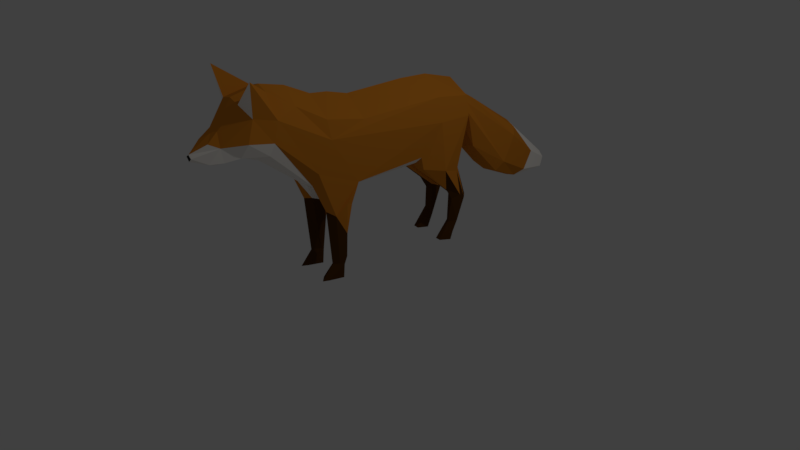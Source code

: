 # Source: TreeHouse_Fox.blend  (saved by Blender 2.78.0; exported with 4.5.12 LTS)
import bpy
from mathutils import Matrix  # noqa: F401  (used for matrix-valued properties, if any)

bpy.ops.wm.read_factory_settings(use_empty=True)
scene = bpy.context.scene
scene.name = 'Scene'

# ---- collections
col_collection_1 = bpy.data.collections.new('Collection 1'); scene.collection.children.link(col_collection_1)

# ---- materials (node trees are filled in below, after node groups)
mat_fox_white_001 = bpy.data.materials.new('Fox_White_001')
mat_fox_white_001.alpha_threshold = 0.0
mat_fox_white_001.use_transparent_shadow = False
mat_fox_white_001.diffuse_color = (1.0, 0.9539, 0.8916, 1.0)
mat_fox_white_001.specular_color = (0.25, 0.25, 0.25)
mat_fox_white_001.roughness = 0.5
mat_fox_brown_001 = bpy.data.materials.new('Fox_Brown_001')
mat_fox_brown_001.alpha_threshold = 0.0
mat_fox_brown_001.use_transparent_shadow = False
mat_fox_brown_001.diffuse_color = (0.7059, 0.2433, 0.02205, 1.0)
mat_fox_brown_001.specular_color = (0.25, 0.25, 0.25)
mat_fox_brown_001.roughness = 0.5
mat_fox_brownblack_001 = bpy.data.materials.new('Fox_BrownBlack_001')
mat_fox_brownblack_001.alpha_threshold = 0.0
mat_fox_brownblack_001.use_transparent_shadow = False
mat_fox_brownblack_001.diffuse_color = (0.08747, 0.03427, 0.005303, 1.0)
mat_fox_brownblack_001.specular_color = (0.25, 0.25, 0.25)
mat_fox_brownblack_001.roughness = 0.5
mat_fox_nose_001 = bpy.data.materials.new('Fox_nose_001')
mat_fox_nose_001.alpha_threshold = 0.0
mat_fox_nose_001.use_transparent_shadow = False
mat_fox_nose_001.diffuse_color = (0.01834, 0.01834, 0.01834, 1.0)
mat_fox_nose_001.specular_color = (0.25, 0.25, 0.25)
mat_fox_nose_001.roughness = 0.5

# ---- material node trees

# ---- world
world_world = bpy.data.worlds.new('World'); scene.world = world_world
world_world.color = (0.05088, 0.05088, 0.05088)
world_world.use_sun_shadow = False
world_world.sun_shadow_jitter_overblur = 0.0
world_world.cycles.sampling_method = 'MANUAL'

# ---- cameras
cam_camera = bpy.data.cameras.new('Camera')
cam_camera.clip_end = 100.0
cam_camera.lens = 35.0
cam_camera.sensor_width = 32.0
cam_camera.sensor_height = 18.0
cam_camera.ortho_scale = 7.314
cam_camera.dof.focus_distance = 0.0
cam_camera.dof.aperture_fstop = 128.0

# ---- lights
light_lamp = bpy.data.lights.new('Lamp', 'POINT')
light_lamp.transmission_factor = 0.0
light_lamp.cutoff_distance = 30.0
light_lamp.energy = 100.0
light_lamp.shadow_buffer_clip_start = 1.001
light_lamp.shadow_soft_size = 0.1
light_lamp.shadow_maximum_resolution = 0.006
light_lamp.use_absolute_resolution = True

# ---- meshes
me_cube_003 = bpy.data.meshes.new('Cube.003')
me_cube_003.from_pydata([(0.5587, -0.4515, 3.223), (0.647, 1.492, 1.704), (0.6434, 1.375, 2.77), (0.3929, 2.101, 2.393), (0.5969, 2.109, 2.749), (0.235, 2.283, 2.446), (0.5043, -0.8651, 0.9479), (0.6253, -1.223, 3.003), (0.5617, -1.266, 3.384), (0.3775, -1.53, 2.087), (0.4345, -1.824, 3.71), (0.2614, -2.302, 4.024), (0.5797, -2.273, 3.586), (0.374, -2.927, 2.98), (0.2655, -2.852, 3.905), (0.5314, -2.729, 3.695), (0.1365, -3.218, 3.472), (0.2984, -3.26, 3.221), (0.08619, -3.717, 3.071), (0.2089, -3.449, 2.938), (0.5642, -0.6133, 1.996), (0.5575, 0.9237, 2.104), (0.5587, -1.491, 2.374), (0.5572, -2.354, 3.178), (0.5587, -2.858, 3.27), (0.7026, -2.824, 4.402), (0.3332, 2.507, 1.913), (0.3923, 2.285, 2.712), (0.5569, 1.341, 3.278), (0.2805, -0.6315, 1.833), (0.1147, 1.286, 1.965), (0.381, 0.9226, 1.942), (0.5204, 2.104, 3.163), (0.1964, 2.065, 2.364), (0.1218, -1.373, 1.996), (0.4627, -2.411, 2.923), (0.2736, -3.2, 2.929), (0.1679, -3.428, 3.295), (0.3093, 2.315, 2.907), (0.3945, 0.948, 1.804), (0.5082, 1.912, 1.557), (0.2511, 1.907, 1.54), (0.5123, 2.022, 0.983), (0.3891, 2.038, 1.566), (0.5197, 1.011, 1.812), (0.2066, 0.9321, 1.917), (0.5206, 1.95, 0.4079), (0.3913, 2.25, 0.9102), (0.434, 1.7, 1.152), (0.2669, 2.137, 0.8884), (0.5226, 1.84, 0.1792), (0.4814, 2.165, 0.8814), (0.4268, 1.858, 0.8941), (0.2777, 1.897, 0.99), (0.5196, 1.781, -0.005713), (0.3878, 1.81, 0.3605), (0.3867, 1.919, 0.005832), (0.2874, 1.868, 0.3654), (0.2532, 1.892, 0.2436), (0.4431, 1.549, 0.01575), (0.3116, 1.548, 0.01312), (0.2498, 1.783, -0.006792), (0.5204, -0.7484, 1.561), (0.2507, -0.7472, 1.613), (0.4465, -0.8473, 0.4235), (0.5821, -0.8939, 1.613), (0.2511, -1.166, 1.516), (0.5151, -1.113, 1.388), (0.3303, -0.8118, 0.988), (0.202, -0.915, 1.426), (0.4931, -0.9443, 0.2863), (0.3972, -1.265, 1.488), (0.2597, -0.9898, 0.3542), (0.4855, -0.96, -0.002491), (0.3884, -1.161, 0.3217), (0.4755, -1.042, 0.3306), (0.3163, -0.9066, 0.2839), (0.2738, -0.9586, -0.00334), (0.3958, -1.406, 0.01258), (0.2893, -1.311, 0.04447), (0.4699, -1.302, 0.03159), (0.3182, 3.695, 2.087), (0.4811, 3.303, 1.402), (0.4349, 3.607, 1.931), (0.3631, 3.176, 1.184), (0.2661, 4.356, 1.339), (0.3572, 4.064, 0.995), (0.2176, 3.903, 0.8471), (0.145, 4.878, 1.03), (0.1638, 4.798, 0.8243), (-0.5587, -0.4515, 3.223), (-0.647, 1.492, 1.704), (0.0, 1.428, 3.609), (0.0, 1.428, 1.993), (0.0, -0.8727, 1.788), (-0.6434, 1.375, 2.77), (-0.3929, 2.101, 2.393), (0.0, 2.101, 3.421), (-0.5969, 2.109, 2.749), (-0.2462, 2.283, 2.446), (-0.0056, 2.28, 3.137), (-0.5043, -0.8651, 0.9479), (-0.6253, -1.223, 3.003), (-0.5617, -1.266, 3.384), (0.0, -1.263, 3.733), (-0.3775, -1.53, 2.087), (-0.4345, -1.824, 3.71), (0.0, -1.793, 3.99), (0.0, -1.562, 2.041), (-0.2614, -2.302, 4.024), (-0.5797, -2.273, 3.586), (0.0, -2.297, 4.108), (0.0, -2.405, 2.702), (-0.374, -2.927, 2.98), (-0.2655, -2.852, 3.905), (-0.5314, -2.729, 3.695), (0.0, -2.924, 2.895), (-0.1365, -3.218, 3.472), (-0.2984, -3.26, 3.221), (0.0, -3.717, 3.125), (-0.08619, -3.717, 3.071), (0.0, -3.295, 2.824), (-0.2089, -3.449, 2.938), (0.0, -3.269, 3.434), (-0.5642, -0.6133, 1.996), (-0.5575, 0.9237, 2.104), (-0.5587, -1.491, 2.374), (-0.5572, -2.354, 3.178), (-0.5587, -2.858, 3.27), (0.0, -3.717, 2.997), (-0.7026, -2.824, 4.402), (0.0, 2.44, 1.838), (-0.3332, 2.507, 1.913), (-0.4035, 2.285, 2.712), (0.0, 2.705, 2.873), (-0.5569, 1.341, 3.278), (0.0, 0.828, 3.628), (0.0, 0.6277, 1.835), (-0.2805, -0.6315, 1.833), (-0.1147, 1.286, 1.965), (0.0, -0.4515, 3.574), (-0.381, 0.9226, 1.942), (-0.5204, 2.104, 3.163), (-0.1964, 2.065, 2.364), (-0.0056, 2.277, 2.396), (0.0, -0.8945, 3.695), (-0.1218, -1.373, 1.996), (-0.4627, -2.411, 2.923), (0.0, -2.856, 3.974), (-0.2736, -3.2, 2.929), (-0.1679, -3.428, 3.295), (-0.3205, 2.315, 2.907), (-0.3945, 0.948, 1.804), (-0.5082, 1.912, 1.557), (-0.2511, 1.907, 1.54), (-0.5123, 2.022, 0.983), (-0.3891, 2.038, 1.566), (-0.5197, 1.011, 1.812), (-0.2066, 0.9321, 1.917), (-0.5206, 1.95, 0.4079), (-0.3913, 2.25, 0.9102), (-0.434, 1.7, 1.152), (-0.2669, 2.137, 0.8884), (-0.5226, 1.84, 0.1792), (-0.4814, 2.165, 0.8814), (-0.4268, 1.858, 0.8941), (-0.2777, 1.897, 0.99), (-0.5196, 1.781, -0.005713), (-0.3878, 1.81, 0.3605), (-0.3867, 1.919, 0.005832), (-0.2874, 1.868, 0.3654), (-0.2532, 1.892, 0.2436), (-0.4431, 1.549, 0.01575), (-0.3116, 1.548, 0.01312), (-0.2498, 1.783, -0.006792), (-0.5204, -0.7484, 1.561), (-0.2507, -0.7472, 1.613), (-0.4465, -0.8473, 0.4235), (-0.5821, -0.8939, 1.613), (-0.2511, -1.166, 1.516), (-0.5151, -1.113, 1.388), (-0.3303, -0.8118, 0.988), (-0.202, -0.915, 1.426), (-0.4931, -0.9443, 0.2863), (-0.3972, -1.265, 1.488), (-0.2597, -0.9898, 0.3542), (-0.4855, -0.96, -0.002491), (-0.3884, -1.161, 0.3217), (-0.4755, -1.042, 0.3306), (-0.3163, -0.9066, 0.2839), (-0.2738, -0.9586, -0.00334), (-0.3958, -1.406, 0.01258), (-0.2893, -1.311, 0.04447), (-0.4699, -1.302, 0.03159), (-0.3182, 3.695, 2.087), (0.0, 3.152, 1.124), (-0.4811, 3.303, 1.402), (-0.4349, 3.607, 1.931), (-0.3631, 3.176, 1.184), (0.0, 3.873, 0.7976), (-0.2661, 4.356, 1.339), (-0.3572, 4.064, 0.995), (0.0, 3.796, 2.13), (-0.2176, 3.903, 0.8471), (-0.145, 4.878, 1.03), (0.0, 4.781, 0.7808), (0.0, 4.915, 1.124), (-0.1638, 4.798, 0.8243)], [], [(30, 93, 144), (108, 9, 35), (116, 13, 36), (17, 37, 119), (19, 17, 18), (13, 24, 17), (35, 23, 24), (9, 34, 66), (14, 15, 25), (121, 36, 19), (121, 19, 129), (112, 35, 116), (3, 33, 144), (94, 137, 31), (137, 93, 30), (30, 33, 41), (34, 94, 69), (87, 199, 89), (86, 87, 89), (202, 85, 88), (85, 86, 89), (31, 21, 29), (33, 30, 144), (108, 34, 9), (116, 35, 13), (121, 116, 36), (18, 17, 119), (19, 36, 17), (129, 19, 18), (36, 13, 17), (35, 9, 23), (13, 35, 24), (31, 137, 45), (112, 108, 35), (108, 94, 34), (5, 3, 144), (29, 94, 31), (45, 137, 30), (66, 34, 69), (206, 202, 88), (89, 199, 205), (88, 85, 89), (205, 206, 88), (89, 205, 88), (139, 144, 93), (108, 147, 105), (116, 149, 113), (118, 119, 150), (122, 120, 118), (113, 118, 128), (147, 128, 127), (105, 179, 146), (114, 130, 115), (121, 122, 149), (121, 129, 122), (112, 116, 147), (96, 144, 143), (94, 141, 137), (137, 139, 93), (139, 154, 143), (146, 182, 94), (203, 207, 199), (201, 207, 203), (202, 204, 200), (200, 207, 201), (141, 138, 125), (143, 144, 139), (108, 105, 146), (116, 113, 147), (121, 149, 116), (120, 119, 118), (122, 118, 149), (129, 120, 122), (149, 118, 113), (147, 127, 105), (113, 128, 147), (141, 158, 137), (112, 147, 108), (108, 146, 94), (99, 144, 96), (138, 141, 94), (158, 139, 137), (179, 182, 146), (206, 204, 202), (207, 205, 199), (204, 207, 200), (205, 204, 206), (207, 204, 205), (5, 144, 131), (26, 5, 131), (21, 20, 29), (140, 28, 136), (7, 0, 8), (28, 0, 7), (32, 4, 27), (28, 2, 4), (4, 3, 5), (29, 20, 62), (8, 104, 107), (7, 8, 10), (12, 10, 11), (22, 7, 12), (23, 12, 15), (11, 111, 148), (10, 107, 111), (24, 15, 17), (12, 11, 25), (15, 14, 16), (37, 123, 119), (17, 16, 37), (9, 22, 23), (2, 7, 20), (15, 12, 25), (11, 14, 25), (27, 5, 26), (2, 21, 44), (26, 131, 84), (14, 148, 16), (0, 140, 145), (92, 28, 32), (97, 32, 100), (4, 2, 1), (21, 31, 39), (3, 4, 40), (33, 3, 43), (43, 40, 51), (40, 1, 42), (39, 45, 53), (41, 43, 47), (30, 41, 49), (44, 39, 48), (1, 44, 48), (45, 30, 49), (62, 65, 6), (69, 63, 68), (22, 9, 71), (94, 29, 63), (20, 22, 67), (63, 62, 68), (134, 38, 83), (27, 26, 82), (38, 27, 82), (83, 82, 86), (84, 195, 199), (82, 84, 87), (81, 83, 85), (202, 81, 85), (39, 31, 45), (136, 28, 92), (2, 28, 7), (38, 32, 27), (100, 32, 38), (32, 28, 4), (8, 145, 104), (27, 4, 5), (10, 8, 107), (12, 7, 10), (22, 20, 7), (63, 29, 62), (23, 22, 12), (24, 23, 15), (11, 10, 111), (16, 148, 123), (17, 15, 16), (37, 16, 123), (62, 20, 65), (71, 9, 66), (21, 2, 20), (134, 100, 38), (1, 2, 44), (82, 26, 84), (14, 11, 148), (8, 0, 145), (97, 92, 32), (40, 4, 1), (140, 0, 28), (44, 21, 39), (43, 3, 40), (41, 33, 43), (53, 45, 49), (67, 22, 71), (69, 94, 63), (65, 20, 67), (6, 65, 67), (81, 134, 83), (84, 131, 195), (202, 134, 81), (83, 38, 82), (85, 83, 86), (87, 84, 199), (86, 82, 87), (99, 131, 144), (132, 131, 99), (125, 138, 124), (140, 136, 135), (102, 103, 90), (135, 102, 90), (142, 133, 98), (135, 98, 95), (98, 99, 96), (138, 175, 124), (103, 107, 104), (102, 106, 103), (110, 109, 106), (126, 110, 102), (127, 115, 110), (109, 148, 111), (106, 111, 107), (128, 118, 115), (110, 130, 109), (115, 117, 114), (150, 119, 123), (118, 150, 117), (105, 127, 126), (95, 124, 102), (115, 130, 110), (109, 130, 114), (133, 132, 99), (95, 157, 125), (132, 198, 131), (114, 117, 148), (90, 145, 140), (92, 142, 135), (97, 100, 142), (98, 91, 95), (125, 152, 141), (96, 153, 98), (143, 156, 96), (156, 164, 153), (153, 155, 91), (152, 166, 158), (154, 160, 156), (139, 162, 154), (157, 161, 152), (91, 161, 157), (158, 162, 139), (175, 101, 178), (182, 181, 176), (126, 184, 105), (94, 176, 138), (124, 180, 126), (176, 181, 175), (134, 197, 151), (133, 196, 132), (151, 196, 133), (197, 201, 196), (198, 199, 195), (196, 203, 198), (194, 200, 197), (202, 200, 194), (152, 158, 141), (136, 92, 135), (95, 102, 135), (151, 133, 142), (100, 151, 142), (142, 98, 135), (103, 104, 145), (133, 99, 98), (106, 107, 103), (110, 106, 102), (126, 102, 124), (176, 175, 138), (127, 110, 126), (128, 115, 127), (109, 111, 106), (117, 123, 148), (118, 117, 115), (150, 123, 117), (175, 178, 124), (184, 179, 105), (125, 124, 95), (134, 151, 100), (91, 157, 95), (196, 198, 132), (114, 148, 109), (103, 145, 90), (97, 142, 92), (153, 91, 98), (140, 135, 90), (157, 152, 125), (156, 153, 96), (154, 156, 143), (166, 162, 158), (180, 184, 126), (182, 176, 94), (178, 180, 124), (101, 180, 178), (194, 197, 134), (198, 195, 131), (202, 194, 134), (197, 196, 151), (200, 201, 197), (203, 199, 198), (201, 203, 196), (42, 48, 52), (53, 49, 58), (42, 52, 46), (56, 46, 50), (49, 47, 56), (52, 53, 57), (51, 42, 46), (47, 51, 46), (60, 58, 61), (60, 61, 54), (56, 50, 54), (50, 46, 59), (46, 55, 59), (55, 57, 60), (68, 6, 64), (69, 68, 76), (67, 71, 74), (71, 66, 72), (66, 69, 72), (6, 67, 75), (79, 72, 77), (77, 73, 80), (72, 76, 77), (76, 70, 73), (75, 74, 78), (74, 72, 79), (70, 75, 80), (47, 43, 51), (51, 40, 42), (48, 39, 53), (49, 41, 47), (52, 48, 53), (42, 1, 48), (57, 53, 58), (46, 52, 55), (58, 49, 56), (55, 52, 57), (56, 47, 46), (61, 58, 56), (59, 60, 54), (56, 54, 61), (54, 50, 59), (60, 57, 58), (59, 55, 60), (68, 62, 6), (64, 6, 70), (72, 69, 76), (75, 67, 74), (74, 71, 72), (76, 68, 64), (70, 6, 75), (73, 70, 80), (76, 64, 70), (79, 77, 78), (78, 77, 80), (77, 76, 73), (80, 75, 78), (78, 74, 79), (155, 165, 161), (166, 171, 162), (155, 159, 165), (169, 163, 159), (162, 169, 160), (165, 170, 166), (164, 159, 155), (160, 159, 164), (173, 174, 171), (173, 167, 174), (169, 167, 163), (163, 172, 159), (159, 172, 168), (168, 173, 170), (181, 177, 101), (182, 189, 181), (180, 187, 184), (184, 185, 179), (179, 185, 182), (101, 188, 180), (192, 190, 185), (190, 193, 186), (185, 190, 189), (189, 186, 183), (188, 191, 187), (187, 192, 185), (183, 193, 188), (160, 164, 156), (164, 155, 153), (161, 166, 152), (162, 160, 154), (165, 166, 161), (155, 161, 91), (170, 171, 166), (159, 168, 165), (171, 169, 162), (168, 170, 165), (169, 159, 160), (174, 169, 171), (172, 167, 173), (169, 174, 167), (167, 172, 163), (173, 171, 170), (172, 173, 168), (181, 101, 175), (177, 183, 101), (185, 189, 182), (188, 187, 180), (187, 185, 184), (189, 177, 181), (183, 188, 101), (186, 193, 183), (189, 183, 177), (192, 191, 190), (191, 193, 190), (190, 186, 189), (193, 191, 188), (191, 192, 187), (18, 119, 129), (120, 129, 119)])
me_cube_003.polygons.foreach_set('material_index', [0, 0, 0, 0, 0, 0, 0, 0, 0, 0, 0, 0, 0, 0, 0, 0, 0, 0, 0, 0, 0, 0, 0, 0, 0, 0, 0, 0, 0, 0, 0, 0, 0, 0, 0, 0, 0, 0, 0, 0, 0, 0, 0, 0, 0, 0, 0, 0, 0, 0, 0, 0, 0, 0, 0, 0, 0, 0, 0, 0, 0, 0, 0, 0, 0, 0, 0, 0, 0, 0, 0, 0, 0, 0, 0, 0, 0, 0, 0, 0, 0, 0, 0, 0, 0, 0, 0, 0, 1, 1, 1, 1, 1, 1, 1, 1, 1, 1, 1, 1, 1, 1, 1, 1, 1, 1, 1, 1, 1, 1, 1, 1, 1, 1, 1, 1, 1, 1, 1, 1, 1, 1, 1, 1, 1, 1, 1, 1, 1, 1, 1, 1, 1, 1, 1, 1, 1, 1, 1, 1, 1, 1, 1, 1, 1, 1, 1, 1, 1, 1, 1, 1, 1, 1, 1, 1, 1, 1, 1, 1, 1, 1, 1, 1, 1, 1, 1, 1, 1, 1, 1, 1, 1, 1, 1, 1, 1, 1, 1, 1, 1, 1, 1, 1, 1, 1, 1, 1, 1, 1, 1, 1, 1, 1, 1, 1, 1, 1, 1, 1, 1, 1, 1, 1, 1, 1, 1, 1, 1, 1, 1, 1, 1, 1, 1, 1, 1, 1, 1, 1, 1, 1, 1, 1, 1, 1, 1, 1, 1, 1, 1, 1, 1, 1, 1, 1, 1, 1, 1, 1, 1, 1, 1, 1, 1, 1, 1, 1, 1, 1, 1, 1, 1, 1, 1, 1, 1, 1, 1, 1, 1, 1, 1, 1, 1, 1, 1, 1, 1, 1, 1, 1, 1, 1, 1, 1, 1, 1, 1, 1, 1, 1, 1, 1, 1, 1, 1, 1, 1, 1, 1, 1, 1, 1, 2, 2, 2, 2, 2, 2, 2, 2, 2, 2, 2, 2, 2, 2, 2, 2, 2, 2, 2, 2, 2, 2, 2, 2, 2, 2, 2, 2, 2, 2, 2, 2, 2, 2, 2, 2, 2, 2, 2, 2, 2, 2, 2, 2, 2, 2, 2, 2, 2, 2, 2, 2, 2, 2, 2, 2, 2, 2, 2, 2, 2, 2, 2, 2, 2, 2, 2, 2, 2, 2, 2, 2, 2, 2, 2, 2, 2, 2, 2, 2, 2, 2, 2, 2, 2, 2, 2, 2, 2, 2, 2, 2, 2, 2, 2, 2, 2, 2, 2, 2, 2, 2, 2, 2, 2, 2, 2, 2, 2, 2, 2, 2, 2, 2, 2, 2, 3, 3])
me_cube_003.materials.append(mat_fox_white_001)
me_cube_003.materials.append(mat_fox_brown_001)
me_cube_003.materials.append(mat_fox_brownblack_001)
me_cube_003.materials.append(mat_fox_nose_001)
me_cube_003.use_remesh_preserve_volume = False
me_cube_003.use_remesh_preserve_attributes = False
me_cube_003.use_mirror_vertex_groups = False
me_cube_003.update()

# ---- objects
ob_cube_001 = bpy.data.objects.new('Cube_001', me_cube_003)
ob_lamp = bpy.data.objects.new('Lamp', light_lamp)
ob_camera = bpy.data.objects.new('Camera', cam_camera)

# ---- transforms, parenting, visibility, modifiers, constraints
ob_cube_001.location = (0.0, 0.0, 0.0)
ob_cube_001.rotation_euler = (0.0, 0.0, -0.09959)
ob_cube_001.scale = (0.6164, 0.6164, 0.6164)
ob_cube_001.lineart.crease_threshold = 0.0
ob_lamp.location = (4.076, 1.005, 5.904)
ob_lamp.rotation_euler = (0.6503, 0.05522, 1.866)
ob_lamp.lock_rotations_4d = False
ob_lamp.empty_display_type = 'ARROWS'
ob_lamp.color = (0.0, 0.0, 0.0, 0.0)
ob_lamp.lineart.crease_threshold = 0.0
ob_camera.location = (7.481, -6.508, 5.344)
ob_camera.rotation_euler = (1.109, 0.0, 0.8149)
ob_camera.lock_rotations_4d = False
ob_camera.empty_display_type = 'ARROWS'
ob_camera.color = (0.0, 0.0, 0.0, 0.0)
ob_camera.display_type = 'WIRE'
ob_camera.lineart.crease_threshold = 0.0

# ---- collection membership
col_collection_1.objects.link(ob_cube_001)
col_collection_1.objects.link(ob_lamp)
col_collection_1.objects.link(ob_camera)

# ---- scene / render settings (as saved in the file)
scene.camera = ob_camera
scene.frame_start = 1; scene.frame_end = 250; scene.frame_set(1)
scene.render.engine = 'BLENDER_EEVEE_NEXT'
scene.render.resolution_percentage = 50
scene.render.dither_intensity = 0.0
scene.cycles.use_denoising = False
scene.cycles.samples = 128
scene.cycles.sampling_pattern = 'TABULATED_SOBOL'
scene.cycles.light_sampling_threshold = 0.0
scene.cycles.use_adaptive_sampling = False
scene.cycles.use_light_tree = False
scene.cycles.blur_glossy = 0.0
scene.cycles.sample_clamp_indirect = 0.0
scene.view_settings.view_transform = 'Standard'
bpy.context.view_layer.update()
